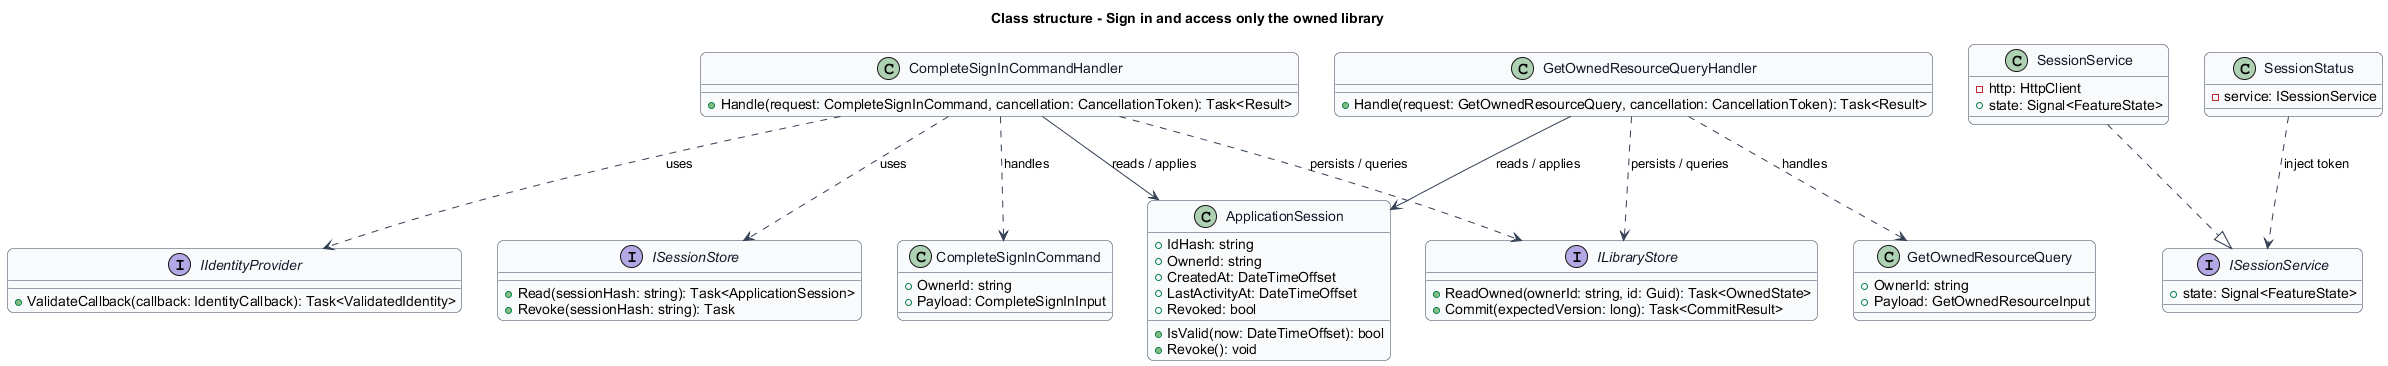

The diagram above was rendered by PlantUML. Its source (embedded in the PNG):
@startuml
skinparam backgroundColor #FFFFFF
skinparam shadowing false
skinparam roundcorner 12
skinparam defaultFontName Arial
skinparam ArrowColor #344054
skinparam rectangle {
  BorderColor #344054
  FontColor #101828
}
skinparam package {
  BorderColor #667085
  FontColor #101828
  BackgroundColor #F9FAFB
}

skinparam class {
  BorderColor #344054
  FontColor #101828
  BackgroundColor #F9FAFB
}
title Class structure - Sign in and access only the owned library
class ApplicationSession {
  +IdHash: string
  +OwnerId: string
  +CreatedAt: DateTimeOffset
  +LastActivityAt: DateTimeOffset
  +Revoked: bool
  +IsValid(now: DateTimeOffset): bool
  +Revoke(): void
}
interface ILibraryStore {
  +ReadOwned(ownerId: string, id: Guid): Task<OwnedState>
  +Commit(expectedVersion: long): Task<CommitResult>
}
class CompleteSignInCommand {
  +OwnerId: string
  +Payload: CompleteSignInInput
}
class CompleteSignInCommandHandler {
  +Handle(request: CompleteSignInCommand, cancellation: CancellationToken): Task<Result>
}
CompleteSignInCommandHandler ..> CompleteSignInCommand : handles
CompleteSignInCommandHandler --> ApplicationSession : reads / applies
CompleteSignInCommandHandler ..> ILibraryStore : persists / queries
class GetOwnedResourceQuery {
  +OwnerId: string
  +Payload: GetOwnedResourceInput
}
class GetOwnedResourceQueryHandler {
  +Handle(request: GetOwnedResourceQuery, cancellation: CancellationToken): Task<Result>
}
GetOwnedResourceQueryHandler ..> GetOwnedResourceQuery : handles
GetOwnedResourceQueryHandler --> ApplicationSession : reads / applies
GetOwnedResourceQueryHandler ..> ILibraryStore : persists / queries
interface IIdentityProvider {
  +ValidateCallback(callback: IdentityCallback): Task<ValidatedIdentity>
}
CompleteSignInCommandHandler ..> IIdentityProvider : uses
interface ISessionStore {
  +Read(sessionHash: string): Task<ApplicationSession>
  +Revoke(sessionHash: string): Task
}
CompleteSignInCommandHandler ..> ISessionStore : uses
interface ISessionService {
  +state: Signal<FeatureState>
}
class SessionService {
  -http: HttpClient
  +state: Signal<FeatureState>
}
SessionService ..|> ISessionService
class SessionStatus {
  -service: ISessionService
}
SessionStatus ..> ISessionService : inject token
@enduml